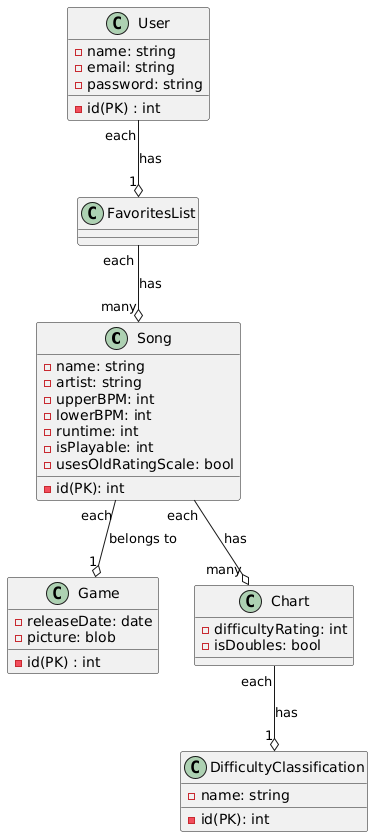

The diagram above was rendered by PlantUML. Its source (embedded in the PNG):
@startuml
class Song{
    - name: string
    - artist: string
    - upperBPM: int
    - lowerBPM: int
    - id(PK): int
'runtime is in seconds
    - runtime: int
    - isPlayable: int
    - usesOldRatingScale: bool
}
class Game{
    - id(PK) : int
    - releaseDate: date
    - picture: blob
}
class Chart{
    - difficultyRating: int
    - isDoubles: bool
}
class DifficultyClassification{
    - name: string
    - id(PK): int
}

class User{
    - id(PK) : int
    - name: string
    - email: string
    - password: string
}
class FavoritesList{
}
User "each" --o "1" FavoritesList : has
FavoritesList "each" --o "many" Song: has
Chart "each" --o  "1" DifficultyClassification : has
Song "each" --o  "many" Chart : has
Song "each" --o  "1" Game : belongs to
@enduml